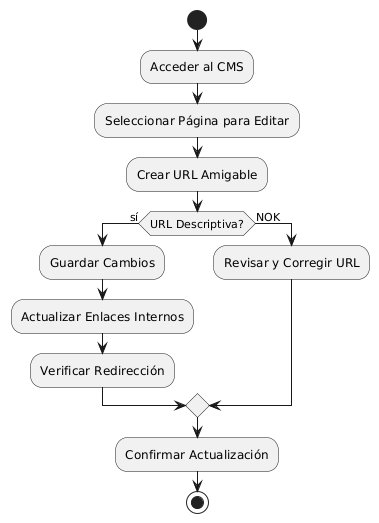

The diagram above was rendered by PlantUML. Its source (embedded in the PNG):
@startuml
start
:Acceder al CMS;
:Seleccionar Página para Editar;
:Crear URL Amigable;
if (URL Descriptiva?) then (sí)
  :Guardar Cambios;
  :Actualizar Enlaces Internos;
  :Verificar Redirección;
else (no)
  ->NOK;
  :Revisar y Corregir URL;
endif
:Confirmar Actualización;
stop
@enduml